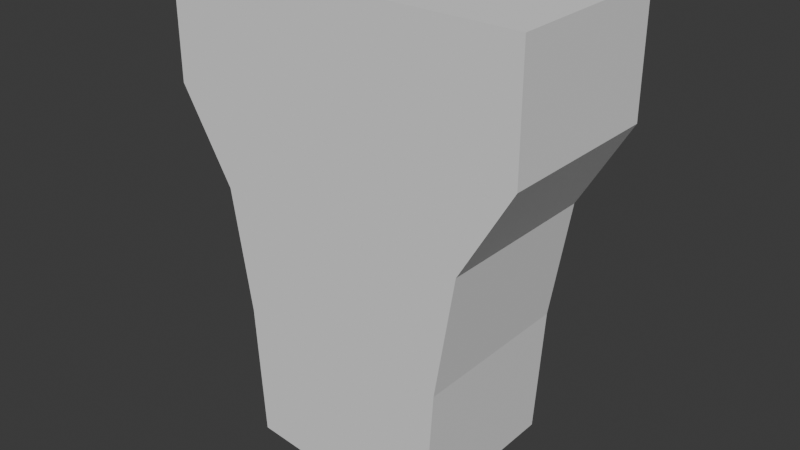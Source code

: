 # Source: low_poly_character.blend  (saved by Blender 4.0.36; exported with 4.5.12 LTS)
import bpy
from mathutils import Matrix  # noqa: F401  (used for matrix-valued properties, if any)

bpy.ops.wm.read_factory_settings(use_empty=True)
scene = bpy.context.scene
scene.name = 'Scene'

# ---- collections
col_collection = bpy.data.collections.new('Collection'); scene.collection.children.link(col_collection)
col_reference = bpy.data.collections.new('reference '); scene.collection.children.link(col_reference)

# ---- world
world_world = bpy.data.worlds.new('World'); scene.world = world_world
world_world.use_nodes = True; world_world.node_tree.nodes.clear()
_N = world_world.node_tree.nodes; _L = world_world.node_tree.links
n0 = _N.new('ShaderNodeOutputWorld'); n0.name = 'World Output'; n0.location = (300, 300)
n1 = _N.new('ShaderNodeBackground'); n1.name = 'Background'; n1.location = (10, 300)
n1.inputs[0].default_value = (0.05088, 0.05088, 0.05088, 1.0)
_L.new(n1.outputs[0], n0.inputs[0])
n0.is_active_output = True
world_world.color = (0.05088, 0.05088, 0.05088)
world_world.use_sun_shadow = False
world_world.sun_shadow_jitter_overblur = 0.0

# ---- meshes
me_cube_003 = bpy.data.meshes.new('Cube.003')
me_cube_003.from_pydata([(0.09767, -0.09071, 0.627), (0.1767, -0.09071, 1.079), (0.09767, 0.07795, 0.627), (0.1767, 0.07795, 1.079), (0.0, 0.07795, 0.6157), (0.0, 0.07795, 1.079), (0.0, -0.09071, 0.6157), (0.0, -0.09071, 1.079), (0.1254, 0.07795, 0.8762), (0.1254, -0.09071, 0.8762), (0.0, -0.09071, 0.8474), (0.0, 0.07795, 0.8474), (0.1059, 0.07795, 0.7572), (0.1059, -0.09071, 0.7572), (0.0, -0.09071, 0.7316), (0.0, 0.07795, 0.7316), (0.1767, 0.07795, 0.9633), (0.1767, -0.09071, 0.9633), (0.0, -0.09071, 0.9633), (0.0, 0.07795, 0.9633)], [], [(19, 5, 3, 16), (16, 3, 1, 17), (4, 2, 0, 6), (3, 5, 7, 1), (17, 1, 7, 18), (13, 9, 10, 14), (12, 8, 9, 13), (15, 11, 8, 12), (4, 15, 12, 2), (2, 12, 13, 0), (0, 13, 14, 6), (9, 17, 18, 10), (8, 16, 17, 9), (11, 19, 16, 8)])
_uv = me_cube_003.uv_layers.new(name='UVMap')
_uv.uv.foreach_set('vector', [0.5625, 0.3763, 0.625, 0.3763, 0.625, 0.5, 0.5625, 0.5, 0.5625, 0.5, 0.625, 0.5, 0.625, 0.75, 0.5625, 0.75, 0.2513, 0.5, 0.375, 0.5, 0.375, 0.75, 0.2513, 0.75, 0.625, 0.5, 0.7487, 0.5, 0.7487, 0.75, 0.625, 0.75, 0.5625, 0.75, 0.625, 0.75, 0.625, 0.8737, 0.5625, 0.8737, 0.4375, 0.75, 0.5, 0.75, 0.5, 0.8737, 0.4375, 0.8737, 0.4375, 0.5, 0.5, 0.5, 0.5, 0.75, 0.4375, 0.75, 0.4375, 0.3763, 0.5, 0.3763, 0.5, 0.5, 0.4375, 0.5, 0.375, 0.3763, 0.4375, 0.3763, 0.4375, 0.5, 0.375, 0.5, 0.375, 0.5, 0.4375, 0.5, 0.4375, 0.75, 0.375, 0.75, 0.375, 0.75, 0.4375, 0.75, 0.4375, 0.8737, 0.375, 0.8737, 0.5, 0.75, 0.5625, 0.75, 0.5625, 0.8737, 0.5, 0.8737, 0.5, 0.5, 0.5625, 0.5, 0.5625, 0.75, 0.5, 0.75, 0.5, 0.3763, 0.5625, 0.3763, 0.5625, 0.5, 0.5, 0.5])
me_cube_003.update()

# ---- objects
ob_torso = bpy.data.objects.new('Torso', me_cube_003)
ob_front_reference = bpy.data.objects.new('Front Reference', None)
ob_sideview = bpy.data.objects.new('sideview', None)

# ---- transforms, parenting, visibility, modifiers, constraints
ob_torso.location = (0.0, 0.0, 0.0)
_m = ob_torso.modifiers.new('Mirror', 'MIRROR')
_m.use_clip = True
ob_front_reference.location = (0.1476, 1.02, 1.0)
ob_front_reference.rotation_euler = (1.571, 0.0, 0.0)
ob_front_reference.scale = (0.7767, 0.7767, 0.7767)
ob_front_reference.empty_display_type = 'IMAGE'
ob_front_reference.empty_display_size = 5.0
ob_front_reference.empty_image_offset = (-0.4972, -0.5361)
ob_sideview.location = (-3.059, 0.8522, 0.9733)
ob_sideview.rotation_euler = (1.571, -0.0, 1.571)
ob_sideview.scale = (0.8694, 0.8694, 0.8694)
ob_sideview.empty_display_type = 'IMAGE'
ob_sideview.empty_display_size = 5.0
ob_sideview.empty_image_offset = (-0.4972, -0.5361)

# ---- collection membership
col_collection.objects.link(ob_torso)
col_reference.objects.link(ob_front_reference)
col_reference.objects.link(ob_sideview)

# ---- scene / render settings (as saved in the file)
scene.frame_start = 1; scene.frame_end = 250; scene.frame_set(1)
scene.render.engine = 'BLENDER_EEVEE_NEXT'
scene.cycles.sampling_pattern = 'TABULATED_SOBOL'
bpy.context.view_layer.update()

# ---- added for rendering (the .blend has no active camera and no usable light): camera, sun
cam_auto = bpy.data.cameras.new('AutoCamera')
cam_auto.lens = 50.0
cam_auto.sensor_width = 36.0
cam_auto.clip_end = 1000.0
ob_auto_camera = bpy.data.objects.new('AutoCamera', cam_auto)
scene.collection.objects.link(ob_auto_camera)
ob_auto_camera.location = (0.561428, -0.680098, 1.29659)
ob_auto_camera.rotation_euler = (1.09748, -7.21219e-08, 0.694738)
scene.camera = ob_auto_camera
light_auto_sun = bpy.data.lights.new('AutoSun', 'SUN')
light_auto_sun.energy = 3.0
light_auto_sun.angle = 0.0523599
ob_auto_sun = bpy.data.objects.new('AutoSun', light_auto_sun)
scene.collection.objects.link(ob_auto_sun)
ob_auto_sun.rotation_euler = (0.872665, 0.174533, 0.523599)
bpy.context.view_layer.update()
